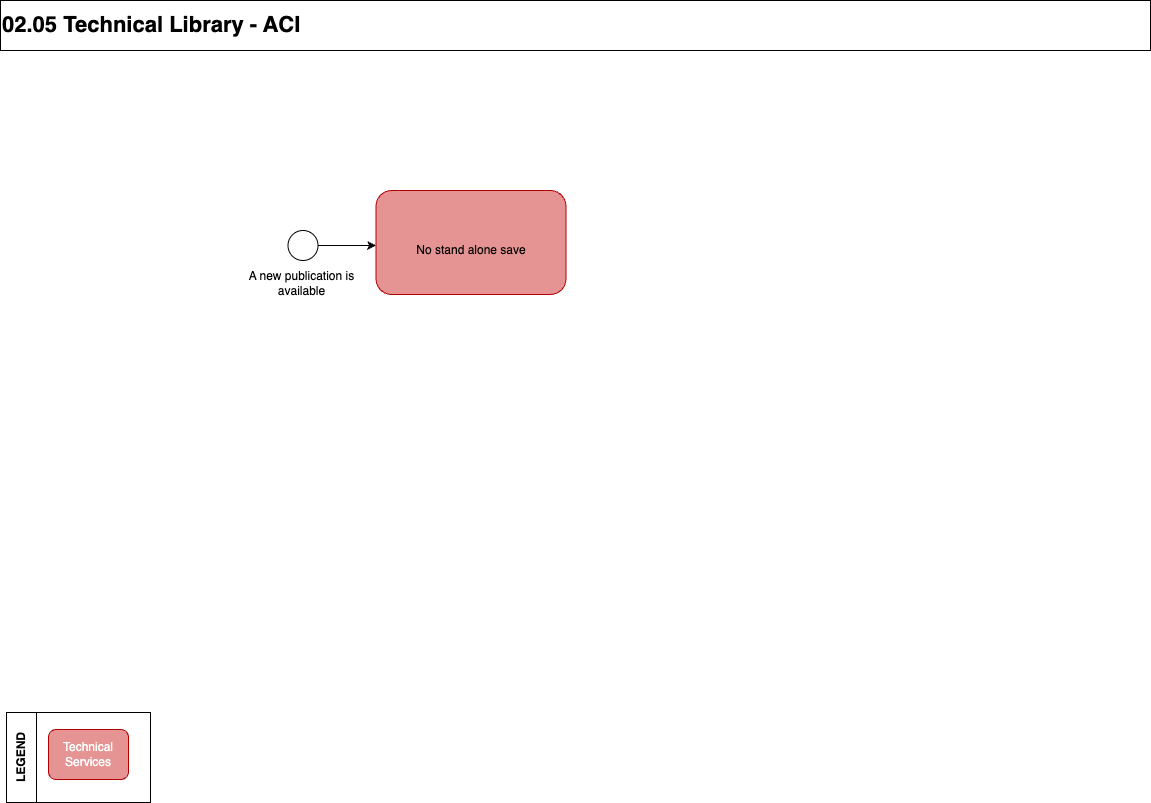

The diagram above was exported from draw.io. Its source (the exported page's mxGraphModel, read from the mxfile embedded in the PNG):
<mxGraphModel dx="2115" dy="1562" grid="1" gridSize="10" guides="1" tooltips="1" connect="1" arrows="1" fold="1" page="1" pageScale="1" pageWidth="1169" pageHeight="827" math="0" shadow="0">
  <root>
    <mxCell id="0" />
    <mxCell id="K_kKvktNovDIW0gajXFE-11" value="Background" style="" parent="0" />
    <mxCell id="K_kKvktNovDIW0gajXFE-13" value="&lt;span style=&quot;font-size: 22px;&quot;&gt;02.05 Technical Library - ACI&lt;br&gt;&lt;/span&gt;" style="rounded=0;whiteSpace=wrap;html=1;align=left;fontStyle=1;movable=1;resizable=1;rotatable=1;deletable=1;editable=1;locked=0;connectable=1;" parent="K_kKvktNovDIW0gajXFE-11" vertex="1">
      <mxGeometry x="-1160" y="-820" width="1150" height="50" as="geometry" />
    </mxCell>
    <mxCell id="bY_GgN4enz4Orr-RKXMH-69" value="A new publication is&lt;br&gt;available" style="text;html=1;align=center;verticalAlign=middle;resizable=0;points=[];autosize=1;strokeColor=none;fillColor=none;" parent="K_kKvktNovDIW0gajXFE-11" vertex="1">
      <mxGeometry x="-924.5" y="-557" width="130" height="40" as="geometry" />
    </mxCell>
    <mxCell id="zU2BjMWSQwcYBp5QRqFI-1" value="&lt;font color=&quot;#000000&quot;&gt;&lt;br&gt;No stand alone save&lt;br&gt;&lt;/font&gt;" style="rounded=1;whiteSpace=wrap;html=1;fillColor=#E59393;strokeColor=#B20000;fontColor=#ffffff;" parent="K_kKvktNovDIW0gajXFE-11" vertex="1">
      <mxGeometry x="-784.5" y="-630" width="190" height="104" as="geometry" />
    </mxCell>
    <mxCell id="1" value="Main Layer" style="" parent="0" />
    <mxCell id="aWeAcaWYl1lUYU_2sXSY-3" value="" style="rounded=0;whiteSpace=wrap;html=1;movable=1;resizable=1;rotatable=1;deletable=1;editable=1;locked=0;connectable=1;" parent="1" vertex="1">
      <mxGeometry x="-1154" y="-108" width="144" height="90" as="geometry" />
    </mxCell>
    <mxCell id="aWeAcaWYl1lUYU_2sXSY-4" value="LEGEND" style="rounded=0;whiteSpace=wrap;html=1;horizontal=0;fontStyle=1;movable=1;resizable=1;rotatable=1;deletable=1;editable=1;locked=0;connectable=1;" parent="1" vertex="1">
      <mxGeometry x="-1154" y="-108" width="30" height="90" as="geometry" />
    </mxCell>
    <mxCell id="p1n9YsAw8kMUsl4M7CEJ-27" value="Technical Services" style="rounded=1;whiteSpace=wrap;html=1;fillColor=#E59393;strokeColor=#B20000;fontColor=#ffffff;" parent="1" vertex="1">
      <mxGeometry x="-1112" y="-91" width="80" height="50" as="geometry" />
    </mxCell>
    <mxCell id="g3TNZ4spVzTnUWW9o5ED-2" value="" style="edgeStyle=orthogonalEdgeStyle;rounded=0;orthogonalLoop=1;jettySize=auto;html=1;" parent="1" source="N-9kClkVZ6uvUe7OJd6_-26" edge="1">
      <mxGeometry relative="1" as="geometry">
        <mxPoint x="-784.5" y="-575" as="targetPoint" />
      </mxGeometry>
    </mxCell>
    <mxCell id="N-9kClkVZ6uvUe7OJd6_-26" value="" style="ellipse;whiteSpace=wrap;html=1;aspect=fixed;" parent="1" vertex="1">
      <mxGeometry x="-872.5" y="-590" width="30" height="30" as="geometry" />
    </mxCell>
  </root>
</mxGraphModel>